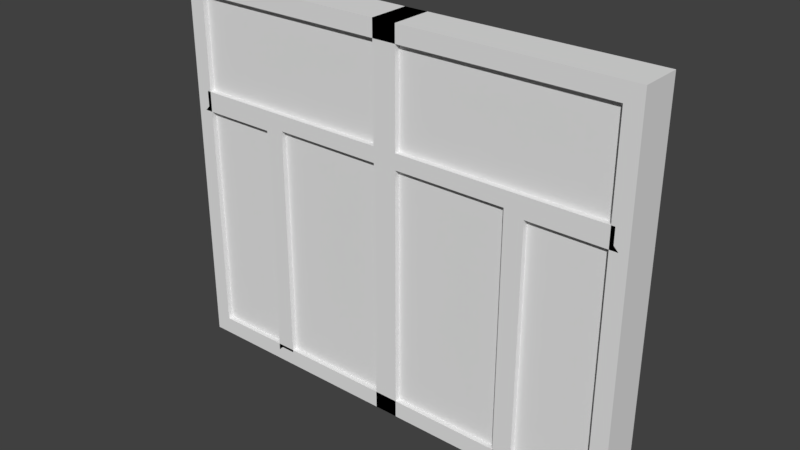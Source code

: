 # Source: Window_Large_6Pane.blend  (saved by Blender 2.78.0; exported with 4.5.12 LTS)
import bpy
from mathutils import Matrix  # noqa: F401  (used for matrix-valued properties, if any)

bpy.ops.wm.read_factory_settings(use_empty=True)
scene = bpy.context.scene
scene.name = 'Scene'

# ---- collections
col_collection_1 = bpy.data.collections.new('Collection 1'); scene.collection.children.link(col_collection_1)

# ---- materials (node trees are filled in below, after node groups)
mat_glass_placeholder = bpy.data.materials.new('Glass_Placeholder')
mat_glass_placeholder.alpha_threshold = 0.0
mat_glass_placeholder.roughness = 0.5
mat_window_main = bpy.data.materials.new('Window_main')
mat_window_main.alpha_threshold = 0.0
mat_window_main.roughness = 0.5

# ---- material node trees
mat_window_main.use_nodes = True; mat_window_main.node_tree.nodes.clear()
_N = mat_window_main.node_tree.nodes; _L = mat_window_main.node_tree.links
n0 = _N.new('ShaderNodeOutputMaterial'); n0.name = 'Material Output'; n0.location = (300, 300)
n1 = _N.new('ShaderNodeBsdfDiffuse'); n1.name = 'Diffuse BSDF'; n1.location = (10, 300)
_L.new(n1.outputs[0], n0.inputs[0])
n0.is_active_output = True

# ---- world
world_world = bpy.data.worlds.new('World'); scene.world = world_world
world_world.color = (0.05088, 0.05088, 0.05088)
world_world.use_sun_shadow = False
world_world.sun_shadow_jitter_overblur = 0.0
world_world.cycles.sampling_method = 'MANUAL'

# ---- meshes
me_cube_049 = bpy.data.meshes.new('Cube.049')
me_cube_049.from_pydata([(-1.0, -1.0, 0.0), (-1.0, -1.0, 2.0), (-1.0, 1.0, 0.0), (-1.0, 1.0, 2.0), (1.0, -1.0, 0.0), (1.0, -1.0, 2.0), (1.0, 1.0, 0.0), (1.0, 1.0, 2.0)], [], [(0, 1, 3, 2), (2, 3, 7, 6), (6, 7, 5, 4), (4, 5, 1, 0), (2, 6, 4, 0), (7, 3, 1, 5)])
_uv = me_cube_049.uv_layers.new(name='UVMap')
_uv.uv.foreach_set('vector', [1.0, 0.3333, 0.6667, 0.3333, 0.6667, 2.98e-08, 1.0, 0.0, 0.0, 0.3333, 2.98e-08, 0.0, 0.3333, 3.974e-08, 0.3333, 0.3333, 0.3333, 0.3333, 0.3333, 0.6667, 0.0, 0.6667, 1.987e-08, 0.3333, 0.3333, 0.3333, 0.3333, 1.987e-08, 0.6667, 0.0, 0.6667, 0.3333, 4.967e-08, 1.0, 0.0, 0.6667, 0.3333, 0.6667, 0.3333, 1.0, 0.6667, 0.3333, 0.6667, 0.6667, 0.3333, 0.6667, 0.3333, 0.3333])
me_cube_049.materials.append(mat_glass_placeholder)
me_cube_049.use_remesh_preserve_volume = False
me_cube_049.use_remesh_preserve_attributes = False
me_cube_049.use_mirror_vertex_groups = False
me_cube_049.update()
me_cube_042 = bpy.data.meshes.new('Cube.042')
me_cube_042.from_pydata([(1.0, -1.0, 0.0), (1.0, -1.0, 2.0), (1.0, 1.0, 0.0), (1.0, 1.0, 2.0), (1.0, 1.0, 1.415), (1.0, 1.0, 1.333), (1.0, -1.0, 1.415), (1.0, -1.0, 1.333), (0.0, 1.0, 0.0), (0.0, 1.0, 2.0), (0.0, -1.0, 0.0), (0.0, -1.0, 2.0), (0.0, -1.0, 1.333), (0.0, -1.0, 1.415), (0.0, 1.0, 1.333), (0.0, 1.0, 1.415), (18.6, 1.0, 1.415), (18.6, 1.0, 1.333), (18.6, -1.0, 1.415), (18.6, -1.0, 1.333), (10.34, 1.0, 1.333), (10.34, -1.0, 1.333), (10.34, -1.0, 1.415), (10.34, 1.0, 1.415), (11.57, 1.0, 1.333), (11.57, -1.0, 1.415), (11.57, -1.0, 1.333), (11.57, 1.0, 1.415), (11.57, -1.0, 0.07744), (10.34, -1.0, 0.07744), (10.34, 1.0, 0.07744), (11.57, 1.0, 0.07744), (18.98, 1.0, 1.309), (18.98, -1.0, 1.309), (11.95, 1.0, 1.309), (11.95, -1.0, 1.309), (11.95, 1.0, 0.05396), (11.95, -1.0, 0.05396)], [], [(15, 9, 3, 4), (4, 3, 1, 6), (8, 2, 0, 10), (2, 5, 7, 0), (24, 17, 32, 34), (8, 14, 5, 2), (14, 15, 4, 5), (7, 6, 13, 12), (0, 7, 12, 10), (3, 9, 11, 1), (6, 1, 11, 13), (17, 16, 18, 19), (27, 25, 18, 16), (25, 26, 19, 18), (24, 27, 16, 17), (5, 4, 23, 20), (6, 7, 21, 22), (4, 6, 22, 23), (7, 5, 20, 21), (20, 23, 27, 24), (22, 21, 26, 25), (23, 22, 25, 27), (21, 20, 30, 29), (29, 30, 31, 28), (26, 21, 29, 28), (20, 24, 31, 30), (26, 28, 37, 35), (35, 34, 32, 33), (34, 35, 37, 36), (17, 19, 33, 32), (31, 24, 34, 36), (19, 26, 35, 33), (28, 31, 36, 37)])
_uv = me_cube_042.uv_layers.new(name='UVMap')
_uv.uv.foreach_set('vector', [0.31, 7.996e-09, 0.3631, 1.13e-08, 0.3631, 0.05268, 0.31, 0.05268, 0.9609, 0.3161, 0.9078, 0.3161, 0.9078, 0.2107, 0.9609, 0.2107, 0.9078, 0.1054, 0.9985, 0.1054, 0.9985, 0.2107, 0.9078, 0.2107, 0.9926, 0.476, 0.8716, 0.476, 0.8716, 0.3707, 0.9926, 0.3707, 0.3025, 0.6094, 0.3025, 0.9801, 0.3004, 1.0, 0.3004, 0.6293, 0.1816, 0.0, 0.3025, 7.533e-09, 0.3025, 0.05268, 0.1816, 0.05268, 0.3025, 7.533e-09, 0.31, 7.996e-09, 0.31, 0.05268, 0.3025, 0.05268, 0.121, 0.9473, 0.1284, 0.9473, 0.1284, 1.0, 0.121, 1.0, 0.0, 0.9473, 0.121, 0.9473, 0.121, 1.0, 1.479e-08, 1.0, 0.9985, 0.1054, 0.9078, 0.1054, 0.9078, 6.28e-09, 0.9985, 0.0, 0.1284, 0.9473, 0.1816, 0.9473, 0.1816, 1.0, 0.1284, 1.0, 1.0, 0.476, 0.9926, 0.476, 0.9926, 0.3707, 1.0, 0.3707, 0.5447, 0.3707, 0.3631, 0.3707, 0.3631, 0.0, 0.5447, 1.005e-07, 0.1284, 0.3906, 0.121, 0.3906, 0.121, 0.01987, 0.1284, 0.01987, 0.3025, 0.6094, 0.31, 0.6094, 0.31, 0.9801, 0.3025, 0.9801, 0.3025, 0.05268, 0.31, 0.05268, 0.31, 0.5449, 0.3025, 0.5449, 0.1284, 0.9473, 0.121, 0.9473, 0.121, 0.4551, 0.1284, 0.4551, 0.5447, 0.9274, 0.3631, 0.9274, 0.3631, 0.4351, 0.5447, 0.4351, 0.5447, 2.826e-08, 0.7262, 0.0, 0.7262, 0.4922, 0.5447, 0.4922, 0.3025, 0.5449, 0.31, 0.5449, 0.31, 0.6094, 0.3025, 0.6094, 0.1284, 0.4551, 0.121, 0.4551, 0.121, 0.3906, 0.1284, 0.3906, 0.5447, 0.4351, 0.3631, 0.4351, 0.3631, 0.3707, 0.5447, 0.3707, 0.8402, 0.5814, 0.8402, 0.476, 0.9541, 0.476, 0.9541, 0.5814, 0.7262, 0.476, 0.7262, 0.3707, 0.8373, 0.3707, 0.8373, 0.476, 0.121, 0.3906, 0.121, 0.4551, 0.007029, 0.4551, 0.007029, 0.3906, 0.3025, 0.5449, 0.3025, 0.6094, 0.1886, 0.6094, 0.1886, 0.5449, 0.121, 0.3906, 0.007029, 0.3906, 0.004898, 0.3707, 0.1189, 0.3707, 0.7262, 0.0, 0.9078, 5.024e-08, 0.9078, 0.3707, 0.7262, 0.3707, 0.7262, 0.5814, 0.7262, 0.476, 0.8402, 0.476, 0.8402, 0.5814, 0.9609, 0.3161, 0.9609, 0.2107, 0.9952, 0.2107, 0.9952, 0.3161, 0.1886, 0.6094, 0.3025, 0.6094, 0.3004, 0.6293, 0.1864, 0.6293, 0.121, 0.01987, 0.121, 0.3906, 0.1189, 0.3707, 0.1189, 0.0, 0.8373, 0.476, 0.8373, 0.3707, 0.8716, 0.3707, 0.8716, 0.476])
me_cube_042.materials.append(mat_window_main)
me_cube_042.use_remesh_preserve_volume = False
me_cube_042.use_remesh_preserve_attributes = False
me_cube_042.use_mirror_vertex_groups = False
me_cube_042.update()
me_cube_001 = bpy.data.meshes.new('Cube.001')
me_cube_001.from_pydata([(-0.9284, -1.0, 0.09047), (-0.9284, -1.0, 1.91), (0.9284, -1.0, 0.09047), (0.9284, -1.0, 1.91), (-1.0, -1.0, 0.0), (-1.0, -1.0, 2.0), (1.0, -1.0, 2.0), (1.0, -1.0, 0.0), (-0.9284, 1.0, 0.09047), (-0.9284, 1.0, 1.91), (0.9284, 1.0, 0.09047), (0.9284, 1.0, 1.91), (-1.0, 1.0, 0.0), (-1.0, 1.0, 2.0), (1.0, 1.0, 2.0), (1.0, 1.0, 0.0), (-1.0, 0.0, 0.0), (-1.0, 0.0, 2.0), (1.0, 0.0, 0.0), (1.0, 0.0, 2.0), (0.9284, 0.0, 1.91), (-0.9284, 0.0, 1.91), (0.9284, 0.0, 0.09047), (-0.9284, 0.0, 0.09047)], [], [(18, 19, 6, 7), (16, 18, 7, 4), (19, 17, 5, 6), (0, 1, 5, 4), (3, 2, 7, 6), (2, 0, 4, 7), (1, 3, 6, 5), (4, 5, 17, 16), (18, 15, 14, 19), (16, 12, 15, 18), (19, 14, 13, 17), (8, 12, 13, 9), (11, 14, 15, 10), (10, 15, 12, 8), (9, 13, 14, 11), (12, 16, 17, 13), (21, 9, 11, 20), (22, 20, 11, 10), (21, 23, 8, 9), (22, 10, 8, 23), (2, 22, 23, 0), (1, 0, 23, 21), (2, 3, 20, 22), (1, 21, 20, 3)])
_uv = me_cube_001.uv_layers.new(name='UVMap')
_uv.uv.foreach_set('vector', [0.1334, 1.589e-08, 0.1334, 0.3333, 0.0, 0.3333, 1.591e-08, 0.0, 0.6671, 0.3333, 0.6671, 1.987e-08, 0.8005, 0.0, 0.8005, 0.3333, 0.4003, 1.987e-08, 0.4003, 0.3333, 0.2668, 0.3333, 0.2668, 4.967e-08, 0.2573, 0.9849, 0.2573, 0.6817, 0.2668, 0.6667, 0.2668, 1.0, 0.009557, 0.6817, 0.009557, 0.9849, 1.591e-08, 1.0, 0.0, 0.6667, 0.009557, 0.9849, 0.2573, 0.9849, 0.2668, 1.0, 1.591e-08, 1.0, 0.2573, 0.6817, 0.009557, 0.6817, 0.0, 0.6667, 0.2668, 0.6667, 0.5337, 0.6667, 0.2668, 0.6667, 0.2668, 0.5, 0.5337, 0.5, 0.1334, 1.589e-08, 0.2668, 2.682e-08, 0.2668, 0.3333, 0.1334, 0.3333, 0.6671, 0.3333, 0.5337, 0.3333, 0.5337, 4.967e-08, 0.6671, 1.987e-08, 0.4003, 1.987e-08, 0.5337, 0.0, 0.5337, 0.3333, 0.4003, 0.3333, 0.009557, 0.6516, 0.0, 0.6667, 2.386e-08, 0.3333, 0.009557, 0.3484, 0.2573, 0.3484, 0.2668, 0.3333, 0.2668, 0.6667, 0.2573, 0.6516, 0.2573, 0.6516, 0.2668, 0.6667, 0.0, 0.6667, 0.009557, 0.6516, 0.009557, 0.3484, 2.386e-08, 0.3333, 0.2668, 0.3333, 0.2573, 0.3484, 0.5337, 0.3333, 0.5337, 0.5, 0.2668, 0.5, 0.2668, 0.3333, 0.5337, 0.5, 0.5337, 0.3333, 0.7814, 0.3333, 0.7814, 0.5, 0.7573, 0.8333, 0.5146, 0.8333, 0.5146, 0.6667, 0.7573, 0.6667, 0.7573, 0.8333, 1.0, 0.8333, 1.0, 1.0, 0.7573, 1.0, 0.5146, 0.8333, 0.5146, 1.0, 0.2668, 1.0, 0.2668, 0.8333, 0.5146, 0.6667, 0.5146, 0.8333, 0.2668, 0.8333, 0.2668, 0.6667, 0.7573, 0.6667, 1.0, 0.6667, 1.0, 0.8333, 0.7573, 0.8333, 0.7573, 1.0, 0.5146, 1.0, 0.5146, 0.8333, 0.7573, 0.8333, 0.5337, 0.6667, 0.5337, 0.5, 0.7814, 0.5, 0.7814, 0.6667])
me_cube_001.materials.append(mat_window_main)
me_cube_001.use_remesh_preserve_volume = False
me_cube_001.use_remesh_preserve_attributes = False
me_cube_001.use_mirror_vertex_groups = False
me_cube_001.update()

# ---- objects
ob_glass = bpy.data.objects.new('Glass', me_cube_049)
ob_door_template_geom_000 = bpy.data.objects.new('Door Template Geom.000', me_cube_042)
ob_door_template_geom_004 = bpy.data.objects.new('Door Template Geom.004', me_cube_001)

# ---- transforms, parenting, visibility, modifiers, constraints
ob_glass.location = (-0.002313, 0.0, 0.0)
ob_glass.scale = (1.283, 0.08666, 1.017)
ob_glass.lineart.crease_threshold = 0.0
ob_door_template_geom_000.location = (0.0, 0.0, 0.0)
ob_door_template_geom_000.scale = (0.06597, 0.115, 1.06)
ob_door_template_geom_000.lineart.crease_threshold = 0.0
_m = ob_door_template_geom_000.modifiers.new('Mirror', 'MIRROR')
_m.use_clip = True
ob_door_template_geom_004.location = (0.0, 0.0, 0.0)
ob_door_template_geom_004.scale = (1.3, 0.115, 1.06)
ob_door_template_geom_004.lineart.crease_threshold = 0.0

# ---- collection membership
col_collection_1.objects.link(ob_glass)
col_collection_1.objects.link(ob_door_template_geom_000)
col_collection_1.objects.link(ob_door_template_geom_004)

# ---- scene / render settings (as saved in the file)
scene.frame_start = 1; scene.frame_end = 250; scene.frame_set(232)
scene.render.engine = 'CYCLES'
scene.render.resolution_percentage = 50
scene.render.dither_intensity = 0.0
scene.cycles.use_denoising = False
scene.cycles.samples = 128
scene.cycles.sampling_pattern = 'TABULATED_SOBOL'
scene.cycles.light_sampling_threshold = 0.0
scene.cycles.use_adaptive_sampling = False
scene.cycles.use_light_tree = False
scene.cycles.blur_glossy = 0.0
scene.cycles.sample_clamp_indirect = 0.0
scene.view_settings.view_transform = 'Standard'
bpy.context.view_layer.update()

# ---- added for rendering (the .blend has no active camera and no usable light): camera, sun
cam_auto = bpy.data.cameras.new('AutoCamera')
cam_auto.lens = 50.0
cam_auto.sensor_width = 36.0
cam_auto.clip_end = 1000.0
ob_auto_camera = bpy.data.objects.new('AutoCamera', cam_auto)
scene.collection.objects.link(ob_auto_camera)
ob_auto_camera.location = (3.11119, -3.73343, 3.54895)
ob_auto_camera.rotation_euler = (1.09748, -7.21219e-08, 0.694738)
scene.camera = ob_auto_camera
light_auto_sun = bpy.data.lights.new('AutoSun', 'SUN')
light_auto_sun.energy = 3.0
light_auto_sun.angle = 0.0523599
ob_auto_sun = bpy.data.objects.new('AutoSun', light_auto_sun)
scene.collection.objects.link(ob_auto_sun)
ob_auto_sun.rotation_euler = (0.872665, 0.174533, 0.523599)
bpy.context.view_layer.update()
